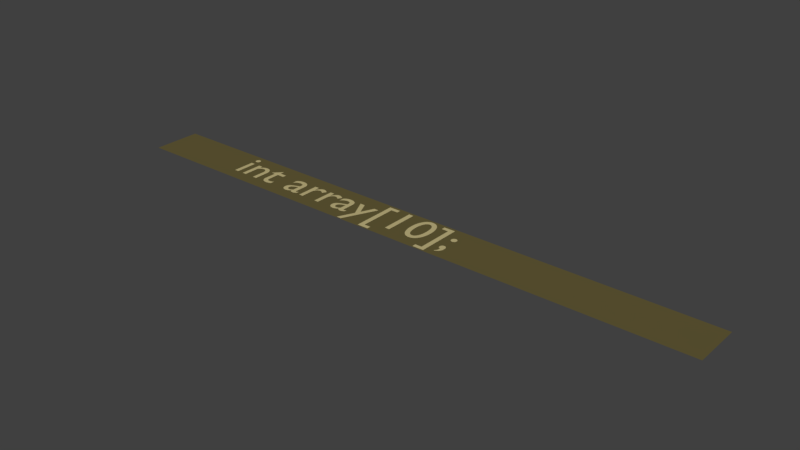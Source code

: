 # Source: 4.blend  (saved by Blender 2.78.0; exported with 4.5.12 LTS)
import bpy
from mathutils import Matrix  # noqa: F401  (used for matrix-valued properties, if any)

bpy.ops.wm.read_factory_settings(use_empty=True)
scene = bpy.context.scene
scene.name = 'Scene'

# ---- collections
col_collection_1 = bpy.data.collections.new('Collection 1'); scene.collection.children.link(col_collection_1)

# ---- materials (node trees are filled in below, after node groups)
mat_material_009 = bpy.data.materials.new('Material.009')
mat_material_009.alpha_threshold = 0.0
mat_material_009.use_transparent_shadow = False
mat_material_009.diffuse_color = (0.5395, 0.4621, 0.2232, 1.0)
mat_material_009.roughness = 0.5
mat_material_010 = bpy.data.materials.new('Material.010')
mat_material_010.alpha_threshold = 0.0
mat_material_010.use_transparent_shadow = False
mat_material_010.diffuse_color = (0.1274, 0.1046, 0.0382, 1.0)
mat_material_010.roughness = 0.5

# ---- material node trees

# ---- world
world_world = bpy.data.worlds.new('World'); scene.world = world_world
world_world.color = (0.05088, 0.05088, 0.05088)
world_world.use_sun_shadow = False
world_world.sun_shadow_jitter_overblur = 0.0
world_world.cycles.sampling_method = 'MANUAL'

# ---- meshes
me_mesh_000 = bpy.data.meshes.new('Mesh.000')
me_mesh_000.from_pydata([(6.361, -4.602, 0.0), (6.36, -4.594, 0.0), (6.359, -4.586, 0.0), (6.356, -4.579, 0.0), (6.353, -4.572, 0.0), (6.348, -4.565, 0.0), (6.343, -4.56, 0.0), (6.338, -4.555, 0.0), (6.331, -4.55, 0.0), (6.324, -4.547, 0.0), (6.317, -4.544, 0.0), (6.309, -4.543, 0.0), (6.301, -4.542, 0.0), (6.293, -4.543, 0.0), (6.285, -4.544, 0.0), (6.278, -4.547, 0.0), (6.271, -4.55, 0.0), (6.264, -4.555, 0.0), (6.259, -4.56, 0.0), (6.254, -4.565, 0.0), (6.249, -4.572, 0.0), (6.246, -4.579, 0.0), (6.243, -4.586, 0.0), (6.242, -4.594, 0.0), (6.241, -4.602, 0.0), (6.242, -4.61, 0.0), (6.243, -4.618, 0.0), (6.246, -4.625, 0.0), (6.249, -4.632, 0.0), (6.254, -4.639, 0.0), (6.259, -4.644, 0.0), (6.264, -4.649, 0.0), (6.271, -4.654, 0.0), (6.278, -4.657, 0.0), (6.285, -4.66, 0.0), (6.293, -4.661, 0.0), (6.301, -4.662, 0.0), (6.309, -4.661, 0.0), (6.317, -4.66, 0.0), (6.324, -4.657, 0.0), (6.331, -4.654, 0.0), (6.338, -4.649, 0.0), (6.343, -4.644, 0.0), (6.348, -4.639, 0.0), (6.353, -4.632, 0.0), (6.356, -4.625, 0.0), (6.359, -4.618, 0.0), (6.36, -4.61, 0.0), (6.253, -5.115, 0.0), (6.271, -5.109, 0.0), (6.287, -5.101, 0.0), (6.302, -5.092, 0.0), (6.315, -5.082, 0.0), (6.327, -5.071, 0.0), (6.338, -5.058, 0.0), (6.347, -5.044, 0.0), (6.354, -5.03, 0.0), (6.36, -5.014, 0.0), (6.364, -4.997, 0.0), (6.366, -4.98, 0.0), (6.367, -4.962, 0.0), (6.366, -4.949, 0.0), (6.365, -4.937, 0.0), (6.362, -4.926, 0.0), (6.359, -4.915, 0.0), (6.354, -4.905, 0.0), (6.349, -4.896, 0.0), (6.343, -4.888, 0.0), (6.336, -4.882, 0.0), (6.328, -4.876, 0.0), (6.319, -4.872, 0.0), (6.31, -4.87, 0.0), (6.3, -4.869, 0.0), (6.292, -4.869, 0.0), (6.284, -4.871, 0.0), (6.276, -4.873, 0.0), (6.269, -4.876, 0.0), (6.263, -4.88, 0.0), (6.257, -4.885, 0.0), (6.252, -4.89, 0.0), (6.248, -4.896, 0.0), (6.245, -4.904, 0.0), (6.242, -4.912, 0.0), (6.241, -4.92, 0.0), (6.24, -4.93, 0.0), (6.24, -4.938, 0.0), (6.242, -4.945, 0.0), (6.244, -4.952, 0.0), (6.247, -4.959, 0.0), (6.25, -4.965, 0.0), (6.255, -4.97, 0.0), (6.259, -4.975, 0.0), (6.265, -4.979, 0.0), (6.271, -4.983, 0.0), (6.278, -4.985, 0.0), (6.285, -4.988, 0.0), (6.293, -4.989, 0.0), (6.293, -4.999, 0.0), (6.294, -5.008, 0.0), (6.293, -5.018, 0.0), (6.293, -5.027, 0.0), (6.291, -5.036, 0.0), (6.289, -5.044, 0.0), (6.286, -5.053, 0.0), (6.282, -5.062, 0.0), (6.277, -5.07, 0.0), (6.27, -5.079, 0.0), (6.262, -5.087, 0.0), (6.253, -5.096, 0.0), (5.873, -5.221, 0.0), (6.106, -5.221, 0.0), (6.106, -4.318, 0.0), (5.873, -4.318, 0.0), (5.873, -4.398, 0.0), (6.01, -4.398, 0.0), (6.01, -5.141, 0.0), (5.873, -5.141, 0.0), (5.829, -4.659, 0.0), (5.827, -4.608, 0.0), (5.822, -4.56, 0.0), (5.813, -4.516, 0.0), (5.801, -4.475, 0.0), (5.786, -4.438, 0.0), (5.769, -4.405, 0.0), (5.748, -4.377, 0.0), (5.725, -4.353, 0.0), (5.699, -4.334, 0.0), (5.671, -4.32, 0.0), (5.641, -4.312, 0.0), (5.609, -4.309, 0.0), (5.577, -4.312, 0.0), (5.547, -4.32, 0.0), (5.519, -4.334, 0.0), (5.493, -4.353, 0.0), (5.47, -4.377, 0.0), (5.45, -4.405, 0.0), (5.432, -4.438, 0.0), (5.417, -4.475, 0.0), (5.405, -4.516, 0.0), (5.396, -4.56, 0.0), (5.391, -4.608, 0.0), (5.389, -4.659, 0.0), (5.391, -4.71, 0.0), (5.396, -4.758, 0.0), (5.405, -4.802, 0.0), (5.417, -4.843, 0.0), (5.432, -4.88, 0.0), (5.45, -4.913, 0.0), (5.47, -4.941, 0.0), (5.493, -4.965, 0.0), (5.519, -4.984, 0.0), (5.547, -4.998, 0.0), (5.577, -5.006, 0.0), (5.609, -5.009, 0.0), (5.641, -5.006, 0.0), (5.671, -4.998, 0.0), (5.699, -4.984, 0.0), (5.725, -4.965, 0.0), (5.748, -4.941, 0.0), (5.768, -4.913, 0.0), (5.786, -4.88, 0.0), (5.801, -4.843, 0.0), (5.813, -4.802, 0.0), (5.822, -4.758, 0.0), (5.827, -4.71, 0.0), (5.731, -4.659, 0.0), (5.73, -4.698, 0.0), (5.727, -4.734, 0.0), (5.723, -4.767, 0.0), (5.716, -4.797, 0.0), (5.708, -4.824, 0.0), (5.699, -4.847, 0.0), (5.687, -4.868, 0.0), (5.674, -4.885, 0.0), (5.66, -4.898, 0.0), (5.644, -4.908, 0.0), (5.627, -4.914, 0.0), (5.609, -4.916, 0.0), (5.591, -4.914, 0.0), (5.574, -4.908, 0.0), (5.558, -4.898, 0.0), (5.544, -4.885, 0.0), (5.531, -4.868, 0.0), (5.52, -4.847, 0.0), (5.51, -4.824, 0.0), (5.502, -4.797, 0.0), (5.495, -4.767, 0.0), (5.491, -4.734, 0.0), (5.488, -4.698, 0.0), (5.487, -4.659, 0.0), (5.488, -4.62, 0.0), (5.491, -4.584, 0.0), (5.495, -4.551, 0.0), (5.502, -4.521, 0.0), (5.51, -4.494, 0.0), (5.519, -4.471, 0.0), (5.531, -4.45, 0.0), (5.544, -4.433, 0.0), (5.558, -4.42, 0.0), (5.574, -4.41, 0.0), (5.591, -4.404, 0.0), (5.609, -4.402, 0.0), (5.627, -4.404, 0.0), (5.644, -4.41, 0.0), (5.66, -4.42, 0.0), (5.674, -4.433, 0.0), (5.687, -4.45, 0.0), (5.699, -4.47, 0.0), (5.708, -4.494, 0.0), (5.716, -4.521, 0.0), (5.723, -4.551, 0.0), (5.727, -4.584, 0.0), (5.73, -4.62, 0.0), (5.159, -4.318, 0.0), (5.061, -4.318, 0.0), (5.061, -5.0, 0.0), (5.159, -5.0, 0.0), (4.845, -4.318, 0.0), (4.612, -4.318, 0.0), (4.612, -5.221, 0.0), (4.845, -5.221, 0.0), (4.845, -5.141, 0.0), (4.708, -5.141, 0.0), (4.708, -4.398, 0.0), (4.845, -4.398, 0.0), (4.526, -4.551, 0.0), (4.426, -4.551, 0.0), (4.31, -4.804, 0.0), (4.189, -4.551, 0.0), (4.088, -4.551, 0.0), (4.262, -4.904, 0.0), (4.109, -5.23, 0.0), (4.208, -5.23, 0.0), (4.072, -4.92, 0.0), (4.067, -4.924, 0.0), (4.062, -4.927, 0.0), (4.057, -4.93, 0.0), (4.053, -4.933, 0.0), (4.049, -4.935, 0.0), (4.044, -4.938, 0.0), (4.04, -4.94, 0.0), (4.037, -4.941, 0.0), (4.033, -4.942, 0.0), (4.03, -4.943, 0.0), (4.027, -4.944, 0.0), (4.025, -4.944, 0.0), (4.022, -4.944, 0.0), (4.02, -4.943, 0.0), (4.018, -4.943, 0.0), (4.016, -4.942, 0.0), (4.014, -4.941, 0.0), (4.012, -4.939, 0.0), (4.011, -4.937, 0.0), (4.01, -4.935, 0.0), (4.009, -4.932, 0.0), (4.008, -4.929, 0.0), (4.008, -4.925, 0.0), (4.008, -4.921, 0.0), (4.008, -4.69, 0.0), (4.007, -4.666, 0.0), (4.002, -4.644, 0.0), (3.995, -4.624, 0.0), (3.986, -4.606, 0.0), (3.974, -4.591, 0.0), (3.961, -4.578, 0.0), (3.945, -4.567, 0.0), (3.928, -4.558, 0.0), (3.909, -4.551, 0.0), (3.889, -4.546, 0.0), (3.867, -4.543, 0.0), (3.845, -4.542, 0.0), (3.829, -4.542, 0.0), (3.814, -4.544, 0.0), (3.799, -4.546, 0.0), (3.785, -4.549, 0.0), (3.772, -4.552, 0.0), (3.759, -4.557, 0.0), (3.747, -4.563, 0.0), (3.736, -4.569, 0.0), (3.725, -4.576, 0.0), (3.715, -4.584, 0.0), (3.705, -4.593, 0.0), (3.696, -4.603, 0.0), (3.696, -4.7, 0.0), (3.707, -4.688, 0.0), (3.718, -4.677, 0.0), (3.729, -4.667, 0.0), (3.741, -4.658, 0.0), (3.753, -4.65, 0.0), (3.765, -4.644, 0.0), (3.777, -4.638, 0.0), (3.789, -4.634, 0.0), (3.801, -4.63, 0.0), (3.813, -4.628, 0.0), (3.826, -4.626, 0.0), (3.838, -4.626, 0.0), (3.851, -4.626, 0.0), (3.863, -4.628, 0.0), (3.873, -4.63, 0.0), (3.883, -4.634, 0.0), (3.891, -4.639, 0.0), (3.899, -4.644, 0.0), (3.905, -4.651, 0.0), (3.91, -4.66, 0.0), (3.914, -4.669, 0.0), (3.917, -4.68, 0.0), (3.918, -4.692, 0.0), (3.919, -4.705, 0.0), (3.919, -4.729, 0.0), (3.84, -4.757, 0.0), (3.822, -4.764, 0.0), (3.804, -4.77, 0.0), (3.786, -4.778, 0.0), (3.768, -4.786, 0.0), (3.752, -4.794, 0.0), (3.737, -4.804, 0.0), (3.723, -4.816, 0.0), (3.711, -4.828, 0.0), (3.701, -4.843, 0.0), (3.693, -4.859, 0.0), (3.689, -4.878, 0.0), (3.687, -4.899, 0.0), (3.688, -4.913, 0.0), (3.691, -4.927, 0.0), (3.695, -4.941, 0.0), (3.701, -4.953, 0.0), (3.708, -4.965, 0.0), (3.717, -4.976, 0.0), (3.728, -4.985, 0.0), (3.739, -4.993, 0.0), (3.752, -5.0, 0.0), (3.766, -5.005, 0.0), (3.781, -5.008, 0.0), (3.797, -5.009, 0.0), (3.807, -5.009, 0.0), (3.817, -5.008, 0.0), (3.828, -5.006, 0.0), (3.838, -5.004, 0.0), (3.848, -5.001, 0.0), (3.858, -4.998, 0.0), (3.868, -4.993, 0.0), (3.878, -4.989, 0.0), (3.888, -4.983, 0.0), (3.898, -4.977, 0.0), (3.908, -4.97, 0.0), (3.918, -4.963, 0.0), (3.92, -4.971, 0.0), (3.923, -4.978, 0.0), (3.927, -4.984, 0.0), (3.931, -4.989, 0.0), (3.935, -4.994, 0.0), (3.94, -4.998, 0.0), (3.946, -5.001, 0.0), (3.953, -5.004, 0.0), (3.96, -5.006, 0.0), (3.968, -5.008, 0.0), (3.977, -5.009, 0.0), (3.986, -5.009, 0.0), (3.993, -5.009, 0.0), (3.999, -5.008, 0.0), (4.005, -5.007, 0.0), (4.012, -5.006, 0.0), (4.018, -5.004, 0.0), (4.024, -5.002, 0.0), (4.031, -4.999, 0.0), (4.038, -4.995, 0.0), (4.045, -4.991, 0.0), (4.053, -4.986, 0.0), (4.062, -4.98, 0.0), (4.072, -4.974, 0.0), (3.919, -4.909, 0.0), (3.913, -4.915, 0.0), (3.907, -4.92, 0.0), (3.901, -4.924, 0.0), (3.894, -4.929, 0.0), (3.888, -4.933, 0.0), (3.882, -4.936, 0.0), (3.875, -4.939, 0.0), (3.868, -4.942, 0.0), (3.862, -4.943, 0.0), (3.855, -4.945, 0.0), (3.848, -4.946, 0.0), (3.841, -4.946, 0.0), (3.832, -4.945, 0.0), (3.823, -4.944, 0.0), (3.815, -4.941, 0.0), (3.808, -4.938, 0.0), (3.801, -4.934, 0.0), (3.795, -4.928, 0.0), (3.79, -4.922, 0.0), (3.785, -4.916, 0.0), (3.782, -4.908, 0.0), (3.779, -4.901, 0.0), (3.778, -4.892, 0.0), (3.777, -4.883, 0.0), (3.778, -4.87, 0.0), (3.782, -4.859, 0.0), (3.789, -4.848, 0.0), (3.797, -4.838, 0.0), (3.807, -4.829, 0.0), (3.82, -4.82, 0.0), (3.833, -4.812, 0.0), (3.848, -4.805, 0.0), (3.865, -4.798, 0.0), (3.882, -4.791, 0.0), (3.9, -4.785, 0.0), (3.919, -4.778, 0.0), (3.334, -4.551, 0.0), (3.334, -5.0, 0.0), (3.423, -5.0, 0.0), (3.423, -4.765, 0.0), (3.424, -4.746, 0.0), (3.427, -4.728, 0.0), (3.431, -4.711, 0.0), (3.438, -4.695, 0.0), (3.445, -4.68, 0.0), (3.455, -4.667, 0.0), (3.465, -4.656, 0.0), (3.477, -4.646, 0.0), (3.489, -4.638, 0.0), (3.503, -4.632, 0.0), (3.517, -4.628, 0.0), (3.532, -4.627, 0.0), (3.538, -4.627, 0.0), (3.544, -4.628, 0.0), (3.55, -4.63, 0.0), (3.557, -4.633, 0.0), (3.564, -4.636, 0.0), (3.571, -4.639, 0.0), (3.579, -4.643, 0.0), (3.586, -4.648, 0.0), (3.594, -4.653, 0.0), (3.601, -4.659, 0.0), (3.608, -4.665, 0.0), (3.615, -4.671, 0.0), (3.662, -4.594, 0.0), (3.653, -4.586, 0.0), (3.644, -4.578, 0.0), (3.635, -4.571, 0.0), (3.626, -4.565, 0.0), (3.617, -4.56, 0.0), (3.608, -4.555, 0.0), (3.599, -4.551, 0.0), (3.591, -4.548, 0.0), (3.582, -4.545, 0.0), (3.573, -4.543, 0.0), (3.564, -4.542, 0.0), (3.555, -4.542, 0.0), (3.544, -4.543, 0.0), (3.534, -4.545, 0.0), (3.523, -4.548, 0.0), (3.513, -4.553, 0.0), (3.502, -4.56, 0.0), (3.491, -4.568, 0.0), (3.48, -4.578, 0.0), (3.469, -4.59, 0.0), (3.458, -4.603, 0.0), (3.447, -4.618, 0.0), (3.436, -4.635, 0.0), (3.425, -4.654, 0.0), (3.423, -4.654, 0.0), (3.423, -4.551, 0.0), (2.938, -4.551, 0.0), (2.938, -5.0, 0.0), (3.027, -5.0, 0.0), (3.027, -4.765, 0.0), (3.028, -4.746, 0.0), (3.031, -4.728, 0.0), (3.035, -4.711, 0.0), (3.042, -4.695, 0.0), (3.049, -4.68, 0.0), (3.059, -4.667, 0.0), (3.069, -4.656, 0.0), (3.081, -4.646, 0.0), (3.093, -4.638, 0.0), (3.107, -4.632, 0.0), (3.121, -4.628, 0.0), (3.136, -4.627, 0.0), (3.142, -4.627, 0.0), (3.148, -4.628, 0.0), (3.154, -4.63, 0.0), (3.161, -4.633, 0.0), (3.168, -4.636, 0.0), (3.175, -4.639, 0.0), (3.183, -4.643, 0.0), (3.19, -4.648, 0.0), (3.198, -4.653, 0.0), (3.205, -4.659, 0.0), (3.212, -4.665, 0.0), (3.219, -4.671, 0.0), (3.266, -4.594, 0.0), (3.257, -4.586, 0.0), (3.248, -4.578, 0.0), (3.239, -4.571, 0.0), (3.23, -4.565, 0.0), (3.221, -4.56, 0.0), (3.212, -4.555, 0.0), (3.203, -4.551, 0.0), (3.195, -4.548, 0.0), (3.186, -4.545, 0.0), (3.177, -4.543, 0.0), (3.168, -4.542, 0.0), (3.159, -4.542, 0.0), (3.148, -4.543, 0.0), (3.138, -4.545, 0.0), (3.127, -4.548, 0.0), (3.117, -4.553, 0.0), (3.106, -4.56, 0.0), (3.095, -4.568, 0.0), (3.084, -4.578, 0.0), (3.073, -4.59, 0.0), (3.062, -4.603, 0.0), (3.051, -4.618, 0.0), (3.04, -4.635, 0.0), (3.029, -4.654, 0.0), (3.027, -4.654, 0.0), (3.027, -4.551, 0.0), (2.853, -4.92, 0.0), (2.848, -4.924, 0.0), (2.843, -4.927, 0.0), (2.838, -4.93, 0.0), (2.834, -4.933, 0.0), (2.83, -4.935, 0.0), (2.825, -4.938, 0.0), (2.821, -4.94, 0.0), (2.818, -4.941, 0.0), (2.814, -4.942, 0.0), (2.811, -4.943, 0.0), (2.808, -4.944, 0.0), (2.806, -4.944, 0.0), (2.803, -4.944, 0.0), (2.801, -4.943, 0.0), (2.799, -4.943, 0.0), (2.797, -4.942, 0.0), (2.795, -4.941, 0.0), (2.793, -4.939, 0.0), (2.792, -4.937, 0.0), (2.791, -4.935, 0.0), (2.79, -4.932, 0.0), (2.789, -4.929, 0.0), (2.789, -4.925, 0.0), (2.789, -4.921, 0.0), (2.789, -4.69, 0.0), (2.788, -4.666, 0.0), (2.783, -4.644, 0.0), (2.776, -4.624, 0.0), (2.767, -4.606, 0.0), (2.755, -4.591, 0.0), (2.742, -4.578, 0.0), (2.726, -4.567, 0.0), (2.709, -4.558, 0.0), (2.69, -4.551, 0.0), (2.67, -4.546, 0.0), (2.648, -4.543, 0.0), (2.626, -4.542, 0.0), (2.61, -4.542, 0.0), (2.595, -4.544, 0.0), (2.58, -4.546, 0.0), (2.566, -4.549, 0.0), (2.553, -4.552, 0.0), (2.54, -4.557, 0.0), (2.528, -4.563, 0.0), (2.517, -4.569, 0.0), (2.506, -4.576, 0.0), (2.496, -4.584, 0.0), (2.486, -4.593, 0.0), (2.477, -4.603, 0.0), (2.477, -4.7, 0.0), (2.488, -4.688, 0.0), (2.499, -4.677, 0.0), (2.51, -4.667, 0.0), (2.522, -4.658, 0.0), (2.534, -4.65, 0.0), (2.546, -4.644, 0.0), (2.558, -4.638, 0.0), (2.57, -4.634, 0.0), (2.582, -4.63, 0.0), (2.594, -4.628, 0.0), (2.607, -4.626, 0.0), (2.619, -4.626, 0.0), (2.632, -4.626, 0.0), (2.644, -4.628, 0.0), (2.654, -4.63, 0.0), (2.664, -4.634, 0.0), (2.672, -4.639, 0.0), (2.68, -4.644, 0.0), (2.686, -4.651, 0.0), (2.691, -4.66, 0.0), (2.695, -4.669, 0.0), (2.698, -4.68, 0.0), (2.699, -4.692, 0.0), (2.7, -4.705, 0.0), (2.7, -4.729, 0.0), (2.621, -4.757, 0.0), (2.603, -4.764, 0.0), (2.585, -4.77, 0.0), (2.567, -4.778, 0.0), (2.549, -4.786, 0.0), (2.533, -4.794, 0.0), (2.518, -4.804, 0.0), (2.504, -4.816, 0.0), (2.492, -4.828, 0.0), (2.482, -4.843, 0.0), (2.474, -4.859, 0.0), (2.47, -4.878, 0.0), (2.468, -4.899, 0.0), (2.469, -4.913, 0.0), (2.472, -4.927, 0.0), (2.476, -4.941, 0.0), (2.482, -4.953, 0.0), (2.489, -4.965, 0.0), (2.498, -4.976, 0.0), (2.509, -4.985, 0.0), (2.52, -4.993, 0.0), (2.533, -5.0, 0.0), (2.547, -5.005, 0.0), (2.562, -5.008, 0.0), (2.578, -5.009, 0.0), (2.588, -5.009, 0.0), (2.598, -5.008, 0.0), (2.609, -5.006, 0.0), (2.619, -5.004, 0.0), (2.629, -5.001, 0.0), (2.639, -4.998, 0.0), (2.649, -4.993, 0.0), (2.659, -4.989, 0.0), (2.669, -4.983, 0.0), (2.679, -4.977, 0.0), (2.689, -4.97, 0.0), (2.699, -4.963, 0.0), (2.701, -4.971, 0.0), (2.704, -4.978, 0.0), (2.708, -4.984, 0.0), (2.712, -4.989, 0.0), (2.716, -4.994, 0.0), (2.721, -4.998, 0.0), (2.727, -5.001, 0.0), (2.734, -5.004, 0.0), (2.741, -5.006, 0.0), (2.749, -5.008, 0.0), (2.758, -5.009, 0.0), (2.767, -5.009, 0.0), (2.774, -5.009, 0.0), (2.78, -5.008, 0.0), (2.786, -5.007, 0.0), (2.793, -5.006, 0.0), (2.799, -5.004, 0.0), (2.805, -5.002, 0.0), (2.812, -4.999, 0.0), (2.819, -4.995, 0.0), (2.826, -4.991, 0.0), (2.834, -4.986, 0.0), (2.843, -4.98, 0.0), (2.853, -4.974, 0.0), (2.7, -4.909, 0.0), (2.694, -4.915, 0.0), (2.688, -4.92, 0.0), (2.682, -4.924, 0.0), (2.675, -4.929, 0.0), (2.669, -4.933, 0.0), (2.663, -4.936, 0.0), (2.656, -4.939, 0.0), (2.649, -4.942, 0.0), (2.643, -4.943, 0.0), (2.636, -4.945, 0.0), (2.629, -4.946, 0.0), (2.622, -4.946, 0.0), (2.613, -4.945, 0.0), (2.604, -4.944, 0.0), (2.596, -4.941, 0.0), (2.589, -4.938, 0.0), (2.582, -4.934, 0.0), (2.576, -4.928, 0.0), (2.571, -4.922, 0.0), (2.566, -4.916, 0.0), (2.563, -4.908, 0.0), (2.56, -4.901, 0.0), (2.559, -4.892, 0.0), (2.558, -4.883, 0.0), (2.559, -4.87, 0.0), (2.563, -4.859, 0.0), (2.569, -4.848, 0.0), (2.578, -4.838, 0.0), (2.588, -4.829, 0.0), (2.601, -4.82, 0.0), (2.614, -4.812, 0.0), (2.629, -4.805, 0.0), (2.646, -4.798, 0.0), (2.663, -4.791, 0.0), (2.681, -4.785, 0.0), (2.7, -4.778, 0.0), (1.998, -4.458, 0.0), (1.831, -4.621, 0.0), (1.831, -4.631, 0.0), (1.909, -4.631, 0.0), (1.909, -4.868, 0.0), (1.91, -4.888, 0.0), (1.913, -4.907, 0.0), (1.918, -4.924, 0.0), (1.925, -4.941, 0.0), (1.934, -4.955, 0.0), (1.946, -4.969, 0.0), (1.959, -4.981, 0.0), (1.974, -4.99, 0.0), (1.991, -4.998, 0.0), (2.011, -5.004, 0.0), (2.032, -5.008, 0.0), (2.055, -5.009, 0.0), (2.063, -5.009, 0.0), (2.071, -5.008, 0.0), (2.08, -5.007, 0.0), (2.089, -5.005, 0.0), (2.099, -5.003, 0.0), (2.108, -5.0, 0.0), (2.118, -4.998, 0.0), (2.128, -4.994, 0.0), (2.137, -4.991, 0.0), (2.146, -4.987, 0.0), (2.155, -4.983, 0.0), (2.163, -4.979, 0.0), (2.163, -4.896, 0.0), (2.154, -4.901, 0.0), (2.145, -4.906, 0.0), (2.137, -4.91, 0.0), (2.128, -4.914, 0.0), (2.119, -4.918, 0.0), (2.111, -4.921, 0.0), (2.103, -4.923, 0.0), (2.094, -4.925, 0.0), (2.086, -4.927, 0.0), (2.078, -4.928, 0.0), (2.07, -4.929, 0.0), (2.062, -4.929, 0.0), (2.055, -4.929, 0.0), (2.048, -4.928, 0.0), (2.041, -4.926, 0.0), (2.034, -4.923, 0.0), (2.027, -4.92, 0.0), (2.02, -4.915, 0.0), (2.014, -4.909, 0.0), (2.009, -4.902, 0.0), (2.004, -4.894, 0.0), (2.001, -4.884, 0.0), (1.999, -4.873, 0.0), (1.998, -4.861, 0.0), (1.998, -4.631, 0.0), (2.14, -4.631, 0.0), (2.14, -4.551, 0.0), (1.998, -4.551, 0.0), (1.481, -4.551, 0.0), (1.392, -4.551, 0.0), (1.392, -5.0, 0.0), (1.481, -5.0, 0.0), (1.481, -4.678, 0.0), (1.491, -4.667, 0.0), (1.501, -4.657, 0.0), (1.511, -4.648, 0.0), (1.52, -4.64, 0.0), (1.529, -4.634, 0.0), (1.538, -4.628, 0.0), (1.547, -4.623, 0.0), (1.556, -4.619, 0.0), (1.565, -4.617, 0.0), (1.574, -4.615, 0.0), (1.583, -4.613, 0.0), (1.593, -4.613, 0.0), (1.606, -4.614, 0.0), (1.618, -4.616, 0.0), (1.63, -4.621, 0.0), (1.64, -4.627, 0.0), (1.649, -4.634, 0.0), (1.657, -4.643, 0.0), (1.664, -4.653, 0.0), (1.67, -4.664, 0.0), (1.675, -4.677, 0.0), (1.678, -4.691, 0.0), (1.68, -4.706, 0.0), (1.681, -4.722, 0.0), (1.681, -5.0, 0.0), (1.77, -5.0, 0.0), (1.77, -4.723, 0.0), (1.769, -4.694, 0.0), (1.765, -4.667, 0.0), (1.758, -4.643, 0.0), (1.749, -4.621, 0.0), (1.738, -4.603, 0.0), (1.725, -4.586, 0.0), (1.711, -4.573, 0.0), (1.694, -4.562, 0.0), (1.677, -4.553, 0.0), (1.658, -4.547, 0.0), (1.638, -4.543, 0.0), (1.617, -4.542, 0.0), (1.605, -4.543, 0.0), (1.592, -4.544, 0.0), (1.58, -4.547, 0.0), (1.568, -4.55, 0.0), (1.556, -4.555, 0.0), (1.544, -4.56, 0.0), (1.533, -4.566, 0.0), (1.522, -4.573, 0.0), (1.511, -4.581, 0.0), (1.501, -4.59, 0.0), (1.492, -4.6, 0.0), (1.483, -4.61, 0.0), (1.481, -4.61, 0.0), (1.266, -4.551, 0.0), (1.177, -4.551, 0.0), (1.177, -5.0, 0.0), (1.266, -5.0, 0.0), (1.275, -4.415, 0.0), (1.275, -4.408, 0.0), (1.273, -4.401, 0.0), (1.271, -4.394, 0.0), (1.268, -4.388, 0.0), (1.264, -4.383, 0.0), (1.259, -4.378, 0.0), (1.254, -4.373, 0.0), (1.249, -4.369, 0.0), (1.243, -4.366, 0.0), (1.236, -4.364, 0.0), (1.229, -4.362, 0.0), (1.222, -4.362, 0.0), (1.215, -4.362, 0.0), (1.208, -4.364, 0.0), (1.201, -4.366, 0.0), (1.195, -4.369, 0.0), (1.19, -4.373, 0.0), (1.185, -4.378, 0.0), (1.18, -4.383, 0.0), (1.176, -4.388, 0.0), (1.173, -4.394, 0.0), (1.171, -4.401, 0.0), (1.169, -4.408, 0.0), (1.169, -4.415, 0.0), (1.169, -4.422, 0.0), (1.171, -4.429, 0.0), (1.173, -4.436, 0.0), (1.176, -4.442, 0.0), (1.18, -4.447, 0.0), (1.185, -4.452, 0.0), (1.19, -4.457, 0.0), (1.195, -4.461, 0.0), (1.201, -4.464, 0.0), (1.208, -4.466, 0.0), (1.215, -4.468, 0.0), (1.222, -4.468, 0.0), (1.229, -4.468, 0.0), (1.236, -4.466, 0.0), (1.243, -4.464, 0.0), (1.249, -4.461, 0.0), (1.254, -4.457, 0.0), (1.259, -4.452, 0.0), (1.264, -4.447, 0.0), (1.268, -4.442, 0.0), (1.271, -4.436, 0.0), (1.273, -4.429, 0.0), (1.275, -4.422, 0.0), (-0.8854, -4.249, -0.01001), (11.28, -4.249, -0.01001), (-0.8854, -5.236, -0.01001), (11.28, -5.236, -0.01001)], [], [(73, 71, 72), (74, 71, 73), (74, 70, 71), (75, 70, 74), (75, 69, 70), (76, 69, 75), (77, 69, 76), (77, 68, 69), (78, 68, 77), (78, 67, 68), (79, 67, 78), (79, 66, 67), (80, 66, 79), (80, 65, 66), (81, 65, 80), (82, 65, 81), (82, 64, 65), (83, 64, 82), (83, 63, 64), (84, 63, 83), (84, 62, 63), (85, 62, 84), (85, 61, 62), (86, 61, 85), (87, 61, 86), (87, 60, 61), (88, 60, 87), (89, 60, 88), (89, 59, 60), (90, 59, 89), (91, 59, 90), (92, 59, 91), (93, 59, 92), (93, 58, 59), (94, 58, 93), (95, 58, 94), (96, 58, 95), (97, 58, 96), (97, 57, 58), (98, 57, 97), (99, 57, 98), (99, 56, 57), (100, 56, 99), (101, 56, 100), (101, 55, 56), (102, 55, 101), (102, 54, 55), (103, 54, 102), (104, 54, 103), (104, 53, 54), (105, 53, 104), (106, 53, 105), (106, 52, 53), (107, 52, 106), (107, 51, 52), (108, 51, 107), (108, 50, 51), (48, 50, 108), (48, 49, 50), (13, 11, 12), (13, 10, 11), (14, 10, 13), (14, 9, 10), (15, 9, 14), (15, 8, 9), (16, 8, 15), (16, 7, 8), (17, 7, 16), (17, 6, 7), (18, 6, 17), (18, 5, 6), (19, 5, 18), (19, 4, 5), (20, 4, 19), (20, 3, 4), (21, 3, 20), (21, 2, 3), (22, 2, 21), (22, 1, 2), (23, 1, 22), (23, 0, 1), (24, 0, 23), (25, 0, 24), (25, 47, 0), (25, 46, 47), (26, 46, 25), (26, 45, 46), (27, 45, 26), (27, 44, 45), (28, 44, 27), (28, 43, 44), (29, 43, 28), (29, 42, 43), (30, 42, 29), (30, 41, 42), (31, 41, 30), (31, 40, 41), (32, 40, 31), (32, 39, 40), (33, 39, 32), (33, 38, 39), (34, 38, 33), (34, 37, 38), (35, 37, 34), (35, 36, 37), (113, 111, 112), (113, 114, 111), (114, 110, 111), (115, 110, 114), (109, 115, 116), (109, 110, 115), (130, 128, 129), (130, 127, 128), (131, 127, 130), (131, 126, 127), (132, 126, 131), (132, 125, 126), (133, 125, 132), (133, 124, 125), (134, 124, 133), (134, 123, 124), (135, 201, 134), (201, 123, 134), (135, 200, 201), (202, 123, 201), (203, 123, 202), (135, 199, 200), (203, 122, 123), (136, 199, 135), (204, 122, 203), (136, 198, 199), (205, 122, 204), (136, 197, 198), (206, 122, 205), (136, 196, 197), (206, 121, 122), (137, 196, 136), (207, 121, 206), (137, 195, 196), (208, 121, 207), (137, 194, 195), (208, 120, 121), (138, 194, 137), (209, 120, 208), (138, 193, 194), (209, 119, 120), (139, 193, 138), (210, 119, 209), (139, 192, 193), (211, 119, 210), (139, 191, 192), (211, 118, 119), (140, 191, 139), (212, 118, 211), (140, 190, 191), (212, 117, 118), (141, 190, 140), (165, 117, 212), (141, 189, 190), (142, 189, 141), (142, 188, 189), (166, 117, 165), (166, 164, 117), (167, 164, 166), (142, 187, 188), (167, 163, 164), (143, 187, 142), (168, 163, 167), (143, 186, 187), (168, 162, 163), (144, 186, 143), (169, 162, 168), (144, 185, 186), (170, 162, 169), (144, 184, 185), (170, 161, 162), (145, 184, 144), (171, 161, 170), (145, 183, 184), (171, 160, 161), (146, 183, 145), (172, 160, 171), (146, 182, 183), (173, 160, 172), (146, 181, 182), (173, 159, 160), (147, 181, 146), (174, 159, 173), (147, 180, 181), (175, 159, 174), (147, 179, 180), (176, 159, 175), (147, 178, 179), (176, 158, 159), (148, 178, 147), (177, 158, 176), (148, 177, 178), (148, 158, 177), (148, 157, 158), (149, 157, 148), (149, 156, 157), (150, 156, 149), (150, 155, 156), (151, 155, 150), (151, 154, 155), (152, 154, 151), (152, 153, 154), (215, 213, 214), (215, 216, 213), (219, 223, 218), (223, 217, 218), (223, 224, 217), (219, 222, 223), (219, 221, 222), (219, 220, 221), (230, 228, 229), (230, 227, 228), (227, 225, 226), (227, 232, 225), (230, 232, 227), (231, 232, 230), (271, 269, 270), (272, 269, 271), (272, 268, 269), (273, 268, 272), (274, 268, 273), (274, 267, 268), (275, 267, 274), (275, 266, 267), (276, 266, 275), (277, 266, 276), (277, 265, 266), (278, 265, 277), (278, 264, 265), (279, 264, 278), (280, 264, 279), (280, 263, 264), (281, 263, 280), (281, 262, 263), (282, 262, 281), (283, 284, 282), (284, 285, 282), (285, 286, 282), (286, 287, 282), (287, 288, 282), (288, 289, 282), (289, 290, 282), (290, 291, 282), (291, 292, 282), (292, 293, 282), (293, 262, 282), (293, 294, 262), (294, 295, 262), (295, 261, 262), (295, 296, 261), (296, 260, 261), (297, 260, 296), (298, 260, 297), (299, 260, 298), (300, 260, 299), (301, 260, 300), (301, 259, 260), (302, 259, 301), (303, 259, 302), (304, 259, 303), (304, 258, 259), (305, 258, 304), (306, 258, 305), (306, 257, 258), (307, 257, 306), (308, 257, 307), (309, 406, 308), (406, 257, 308), (310, 406, 309), (311, 406, 310), (312, 406, 311), (313, 406, 312), (313, 405, 406), (370, 257, 406), (313, 404, 405), (314, 404, 313), (314, 403, 404), (315, 403, 314), (315, 402, 403), (316, 402, 315), (316, 401, 402), (316, 400, 401), (317, 400, 316), (317, 399, 400), (318, 399, 317), (318, 398, 399), (318, 397, 398), (319, 397, 318), (319, 396, 397), (319, 395, 396), (320, 395, 319), (320, 394, 395), (321, 394, 320), (321, 393, 394), (321, 392, 393), (322, 392, 321), (322, 391, 392), (322, 390, 391), (371, 257, 370), (323, 390, 322), (372, 257, 371), (323, 389, 390), (373, 257, 372), (234, 369, 233), (373, 256, 257), (323, 388, 389), (235, 369, 234), (374, 256, 373), (374, 255, 256), (236, 369, 235), (324, 388, 323), (324, 387, 388), (374, 254, 255), (375, 254, 374), (237, 369, 236), (375, 253, 254), (376, 253, 375), (238, 369, 237), (324, 386, 387), (376, 252, 253), (239, 369, 238), (377, 252, 376), (377, 251, 252), (240, 369, 239), (324, 385, 386), (377, 250, 251), (378, 250, 377), (241, 369, 240), (378, 249, 250), (325, 385, 324), (242, 369, 241), (325, 384, 385), (379, 249, 378), (379, 248, 249), (243, 369, 242), (379, 247, 248), (244, 369, 243), (380, 247, 379), (380, 246, 247), (245, 369, 244), (380, 245, 246), (325, 383, 384), (380, 369, 245), (381, 369, 380), (325, 382, 383), (382, 369, 381), (325, 345, 382), (345, 369, 382), (326, 345, 325), (326, 344, 345), (346, 369, 345), (327, 344, 326), (327, 343, 344), (347, 369, 346), (347, 368, 369), (328, 343, 327), (328, 342, 343), (348, 368, 347), (348, 367, 368), (328, 341, 342), (349, 367, 348), (329, 341, 328), (349, 366, 367), (329, 340, 341), (350, 366, 349), (350, 365, 366), (330, 340, 329), (330, 339, 340), (351, 365, 350), (351, 364, 365), (330, 338, 339), (352, 364, 351), (352, 363, 364), (331, 338, 330), (331, 337, 338), (353, 363, 352), (353, 362, 363), (331, 336, 337), (353, 361, 362), (354, 361, 353), (332, 336, 331), (354, 360, 361), (332, 335, 336), (355, 360, 354), (355, 359, 360), (332, 334, 335), (356, 359, 355), (333, 334, 332), (356, 358, 359), (357, 358, 356), (448, 446, 447), (448, 445, 446), (449, 445, 448), (449, 444, 445), (450, 444, 449), (450, 443, 444), (450, 442, 443), (451, 442, 450), (451, 441, 442), (408, 461, 407), (408, 460, 461), (452, 441, 451), (452, 440, 441), (452, 439, 440), (453, 439, 452), (453, 438, 439), (454, 438, 453), (454, 437, 438), (454, 436, 437), (455, 436, 454), (455, 435, 436), (456, 435, 455), (456, 425, 435), (425, 426, 435), (426, 427, 435), (427, 428, 435), (428, 429, 435), (429, 430, 435), (430, 431, 435), (431, 432, 435), (432, 433, 435), (433, 434, 435), (457, 423, 456), (423, 424, 456), (424, 425, 456), (458, 421, 457), (421, 422, 457), (422, 423, 457), (458, 420, 421), (458, 419, 420), (459, 419, 458), (459, 418, 419), (459, 417, 418), (408, 459, 460), (408, 413, 459), (413, 414, 459), (414, 415, 459), (415, 416, 459), (416, 417, 459), (408, 412, 413), (408, 411, 412), (408, 410, 411), (408, 409, 410), (503, 501, 502), (503, 500, 501), (504, 500, 503), (504, 499, 500), (505, 499, 504), (505, 498, 499), (505, 497, 498), (506, 497, 505), (506, 496, 497), (463, 516, 462), (463, 515, 516), (507, 496, 506), (507, 495, 496), (507, 494, 495), (508, 494, 507), (508, 493, 494), (509, 493, 508), (509, 492, 493), (509, 491, 492), (510, 491, 509), (510, 490, 491), (511, 490, 510), (511, 480, 490), (480, 481, 490), (481, 482, 490), (482, 483, 490), (483, 484, 490), (484, 485, 490), (485, 486, 490), (486, 487, 490), (487, 488, 490), (488, 489, 490), (512, 478, 511), (478, 479, 511), (479, 480, 511), (513, 476, 512), (476, 477, 512), (477, 478, 512), (513, 475, 476), (513, 474, 475), (514, 474, 513), (514, 473, 474), (514, 472, 473), (463, 514, 515), (463, 468, 514), (468, 469, 514), (469, 470, 514), (470, 471, 514), (471, 472, 514), (463, 467, 468), (463, 466, 467), (463, 465, 466), (463, 464, 465), (555, 553, 554), (556, 553, 555), (556, 552, 553), (557, 552, 556), (558, 552, 557), (558, 551, 552), (559, 551, 558), (559, 550, 551), (560, 550, 559), (561, 550, 560), (561, 549, 550), (562, 549, 561), (562, 548, 549), (563, 548, 562), (564, 548, 563), (564, 547, 548), (565, 547, 564), (565, 546, 547), (566, 546, 565), (567, 568, 566), (568, 569, 566), (569, 570, 566), (570, 571, 566), (571, 572, 566), (572, 573, 566), (573, 574, 566), (574, 575, 566), (575, 576, 566), (576, 577, 566), (577, 546, 566), (577, 578, 546), (578, 579, 546), (579, 545, 546), (579, 580, 545), (580, 544, 545), (581, 544, 580), (582, 544, 581), (583, 544, 582), (584, 544, 583), (585, 544, 584), (585, 543, 544), (586, 543, 585), (587, 543, 586), (588, 543, 587), (588, 542, 543), (589, 542, 588), (590, 542, 589), (590, 541, 542), (591, 541, 590), (592, 541, 591), (593, 690, 592), (690, 541, 592), (594, 690, 593), (595, 690, 594), (596, 690, 595), (597, 690, 596), (597, 689, 690), (654, 541, 690), (597, 688, 689), (598, 688, 597), (598, 687, 688), (599, 687, 598), (599, 686, 687), (600, 686, 599), (600, 685, 686), (600, 684, 685), (601, 684, 600), (601, 683, 684), (602, 683, 601), (602, 682, 683), (602, 681, 682), (603, 681, 602), (603, 680, 681), (603, 679, 680), (604, 679, 603), (604, 678, 679), (605, 678, 604), (605, 677, 678), (605, 676, 677), (606, 676, 605), (606, 675, 676), (606, 674, 675), (655, 541, 654), (607, 674, 606), (656, 541, 655), (607, 673, 674), (657, 541, 656), (518, 653, 517), (657, 540, 541), (607, 672, 673), (519, 653, 518), (658, 540, 657), (658, 539, 540), (520, 653, 519), (608, 672, 607), (608, 671, 672), (658, 538, 539), (659, 538, 658), (521, 653, 520), (659, 537, 538), (660, 537, 659), (522, 653, 521), (608, 670, 671), (660, 536, 537), (523, 653, 522), (661, 536, 660), (661, 535, 536), (524, 653, 523), (608, 669, 670), (661, 534, 535), (662, 534, 661), (525, 653, 524), (662, 533, 534), (609, 669, 608), (526, 653, 525), (609, 668, 669), (663, 533, 662), (663, 532, 533), (527, 653, 526), (663, 531, 532), (528, 653, 527), (664, 531, 663), (664, 530, 531), (529, 653, 528), (664, 529, 530), (609, 667, 668), (664, 653, 529), (665, 653, 664), (609, 666, 667), (666, 653, 665), (609, 629, 666), (629, 653, 666), (610, 629, 609), (610, 628, 629), (630, 653, 629), (611, 628, 610), (611, 627, 628), (631, 653, 630), (631, 652, 653), (612, 627, 611), (612, 626, 627), (632, 652, 631), (632, 651, 652), (612, 625, 626), (633, 651, 632), (613, 625, 612), (633, 650, 651), (613, 624, 625), (634, 650, 633), (634, 649, 650), (614, 624, 613), (614, 623, 624), (635, 649, 634), (635, 648, 649), (614, 622, 623), (636, 648, 635), (636, 647, 648), (615, 622, 614), (615, 621, 622), (637, 647, 636), (637, 646, 647), (615, 620, 621), (637, 645, 646), (638, 645, 637), (616, 620, 615), (638, 644, 645), (616, 619, 620), (639, 644, 638), (639, 643, 644), (616, 618, 619), (640, 643, 639), (617, 618, 616), (640, 642, 643), (641, 642, 640), (692, 748, 691), (692, 747, 748), (692, 746, 747), (693, 746, 692), (694, 746, 693), (695, 745, 694), (745, 746, 694), (695, 744, 745), (695, 743, 744), (696, 743, 695), (696, 742, 743), (696, 741, 742), (697, 741, 696), (697, 740, 741), (721, 719, 720), (722, 719, 721), (697, 739, 740), (723, 719, 722), (698, 739, 697), (698, 738, 739), (724, 719, 723), (725, 719, 724), (698, 737, 738), (726, 719, 725), (698, 736, 737), (727, 719, 726), (698, 735, 736), (728, 719, 727), (699, 735, 698), (729, 719, 728), (699, 734, 735), (730, 719, 729), (699, 733, 734), (731, 719, 730), (699, 732, 733), (732, 719, 731), (699, 719, 732), (700, 719, 699), (701, 719, 700), (702, 719, 701), (702, 718, 719), (703, 718, 702), (703, 717, 718), (703, 716, 717), (704, 716, 703), (704, 715, 716), (704, 714, 715), (704, 713, 714), (705, 713, 704), (705, 712, 713), (705, 711, 712), (706, 711, 705), (706, 710, 711), (706, 709, 710), (707, 709, 706), (707, 708, 709), (793, 791, 792), (794, 791, 793), (794, 790, 791), (795, 790, 794), (796, 790, 795), (796, 789, 790), (797, 789, 796), (751, 749, 750), (751, 805, 749), (797, 788, 789), (798, 788, 797), (799, 788, 798), (799, 787, 788), (800, 787, 799), (800, 786, 787), (801, 786, 800), (802, 786, 801), (802, 785, 786), (803, 785, 802), (804, 785, 803), (804, 765, 785), (765, 784, 785), (751, 804, 805), (751, 753, 804), (753, 754, 804), (754, 755, 804), (755, 756, 804), (756, 757, 804), (757, 758, 804), (758, 759, 804), (759, 760, 804), (760, 761, 804), (761, 762, 804), (762, 763, 804), (763, 764, 804), (764, 765, 804), (766, 784, 765), (767, 784, 766), (768, 784, 767), (769, 784, 768), (769, 783, 784), (770, 783, 769), (771, 783, 770), (772, 783, 771), (772, 782, 783), (773, 782, 772), (774, 782, 773), (774, 781, 782), (775, 781, 774), (751, 752, 753), (776, 781, 775), (776, 780, 781), (777, 780, 776), (778, 780, 777), (778, 779, 780), (823, 821, 822), (823, 820, 821), (824, 820, 823), (824, 819, 820), (825, 819, 824), (825, 818, 819), (826, 818, 825), (826, 817, 818), (827, 817, 826), (827, 816, 817), (828, 816, 827), (828, 815, 816), (829, 815, 828), (829, 814, 815), (830, 814, 829), (830, 813, 814), (831, 813, 830), (831, 812, 813), (832, 812, 831), (832, 811, 812), (833, 811, 832), (833, 810, 811), (834, 810, 833), (835, 810, 834), (835, 857, 810), (835, 856, 857), (836, 856, 835), (836, 855, 856), (837, 855, 836), (837, 854, 855), (838, 854, 837), (838, 853, 854), (839, 853, 838), (839, 852, 853), (840, 852, 839), (840, 851, 852), (841, 851, 840), (841, 850, 851), (842, 850, 841), (842, 849, 850), (843, 849, 842), (843, 848, 849), (844, 848, 843), (844, 847, 848), (845, 847, 844), (845, 846, 847), (808, 806, 807), (808, 809, 806), (860, 861, 859, 858)])
me_mesh_000.polygons.foreach_set('material_index', [0, 0, 0, 0, 0, 0, 0, 0, 0, 0, 0, 0, 0, 0, 0, 0, 0, 0, 0, 0, 0, 0, 0, 0, 0, 0, 0, 0, 0, 0, 0, 0, 0, 0, 0, 0, 0, 0, 0, 0, 0, 0, 0, 0, 0, 0, 0, 0, 0, 0, 0, 0, 0, 0, 0, 0, 0, 0, 0, 0, 0, 0, 0, 0, 0, 0, 0, 0, 0, 0, 0, 0, 0, 0, 0, 0, 0, 0, 0, 0, 0, 0, 0, 0, 0, 0, 0, 0, 0, 0, 0, 0, 0, 0, 0, 0, 0, 0, 0, 0, 0, 0, 0, 0, 0, 0, 0, 0, 0, 0, 0, 0, 0, 0, 0, 0, 0, 0, 0, 0, 0, 0, 0, 0, 0, 0, 0, 0, 0, 0, 0, 0, 0, 0, 0, 0, 0, 0, 0, 0, 0, 0, 0, 0, 0, 0, 0, 0, 0, 0, 0, 0, 0, 0, 0, 0, 0, 0, 0, 0, 0, 0, 0, 0, 0, 0, 0, 0, 0, 0, 0, 0, 0, 0, 0, 0, 0, 0, 0, 0, 0, 0, 0, 0, 0, 0, 0, 0, 0, 0, 0, 0, 0, 0, 0, 0, 0, 0, 0, 0, 0, 0, 0, 0, 0, 0, 0, 0, 0, 0, 0, 0, 0, 0, 0, 0, 0, 0, 0, 0, 0, 0, 0, 0, 0, 0, 0, 0, 0, 0, 0, 0, 0, 0, 0, 0, 0, 0, 0, 0, 0, 0, 0, 0, 0, 0, 0, 0, 0, 0, 0, 0, 0, 0, 0, 0, 0, 0, 0, 0, 0, 0, 0, 0, 0, 0, 0, 0, 0, 0, 0, 0, 0, 0, 0, 0, 0, 0, 0, 0, 0, 0, 0, 0, 0, 0, 0, 0, 0, 0, 0, 0, 0, 0, 0, 0, 0, 0, 0, 0, 0, 0, 0, 0, 0, 0, 0, 0, 0, 0, 0, 0, 0, 0, 0, 0, 0, 0, 0, 0, 0, 0, 0, 0, 0, 0, 0, 0, 0, 0, 0, 0, 0, 0, 0, 0, 0, 0, 0, 0, 0, 0, 0, 0, 0, 0, 0, 0, 0, 0, 0, 0, 0, 0, 0, 0, 0, 0, 0, 0, 0, 0, 0, 0, 0, 0, 0, 0, 0, 0, 0, 0, 0, 0, 0, 0, 0, 0, 0, 0, 0, 0, 0, 0, 0, 0, 0, 0, 0, 0, 0, 0, 0, 0, 0, 0, 0, 0, 0, 0, 0, 0, 0, 0, 0, 0, 0, 0, 0, 0, 0, 0, 0, 0, 0, 0, 0, 0, 0, 0, 0, 0, 0, 0, 0, 0, 0, 0, 0, 0, 0, 0, 0, 0, 0, 0, 0, 0, 0, 0, 0, 0, 0, 0, 0, 0, 0, 0, 0, 0, 0, 0, 0, 0, 0, 0, 0, 0, 0, 0, 0, 0, 0, 0, 0, 0, 0, 0, 0, 0, 0, 0, 0, 0, 0, 0, 0, 0, 0, 0, 0, 0, 0, 0, 0, 0, 0, 0, 0, 0, 0, 0, 0, 0, 0, 0, 0, 0, 0, 0, 0, 0, 0, 0, 0, 0, 0, 0, 0, 0, 0, 0, 0, 0, 0, 0, 0, 0, 0, 0, 0, 0, 0, 0, 0, 0, 0, 0, 0, 0, 0, 0, 0, 0, 0, 0, 0, 0, 0, 0, 0, 0, 0, 0, 0, 0, 0, 0, 0, 0, 0, 0, 0, 0, 0, 0, 0, 0, 0, 0, 0, 0, 0, 0, 0, 0, 0, 0, 0, 0, 0, 0, 0, 0, 0, 0, 0, 0, 0, 0, 0, 0, 0, 0, 0, 0, 0, 0, 0, 0, 0, 0, 0, 0, 0, 0, 0, 0, 0, 0, 0, 0, 0, 0, 0, 0, 0, 0, 0, 0, 0, 0, 0, 0, 0, 0, 0, 0, 0, 0, 0, 0, 0, 0, 0, 0, 0, 0, 0, 0, 0, 0, 0, 0, 0, 0, 0, 0, 0, 0, 0, 0, 0, 0, 0, 0, 0, 0, 0, 0, 0, 0, 0, 0, 0, 0, 0, 0, 0, 0, 0, 0, 0, 0, 0, 0, 0, 0, 0, 0, 0, 0, 0, 0, 0, 0, 0, 0, 0, 0, 0, 0, 0, 0, 0, 0, 0, 0, 0, 0, 0, 0, 0, 0, 0, 0, 0, 0, 0, 0, 0, 0, 0, 0, 0, 0, 0, 0, 0, 0, 0, 0, 0, 0, 0, 0, 0, 0, 0, 0, 0, 0, 0, 0, 0, 0, 0, 0, 0, 0, 0, 0, 0, 0, 0, 0, 0, 0, 0, 0, 0, 0, 0, 0, 0, 0, 0, 0, 0, 0, 0, 0, 0, 0, 0, 0, 0, 0, 0, 0, 0, 0, 0, 0, 0, 0, 0, 0, 0, 0, 0, 0, 0, 0, 0, 0, 0, 0, 0, 0, 0, 0, 0, 0, 0, 0, 0, 0, 0, 0, 0, 0, 0, 0, 0, 0, 0, 0, 0, 0, 0, 0, 0, 0, 0, 0, 0, 0, 0, 0, 0, 0, 0, 0, 0, 0, 0, 0, 0, 0, 0, 0, 0, 0, 0, 0, 0, 0, 0, 0, 0, 0, 0, 0, 1])
me_mesh_000.materials.append(mat_material_009)
me_mesh_000.materials.append(mat_material_010)
me_mesh_000.use_remesh_preserve_volume = False
me_mesh_000.use_remesh_preserve_attributes = False
me_mesh_000.use_mirror_vertex_groups = False
me_mesh_000.update()

# ---- objects
ob_text_004 = bpy.data.objects.new('Text.004', me_mesh_000)

# ---- transforms, parenting, visibility, modifiers, constraints
ob_text_004.location = (-4.341, 6.187, 0.0)
ob_text_004.lineart.crease_threshold = 0.0

# ---- collection membership
col_collection_1.objects.link(ob_text_004)

# ---- scene / render settings (as saved in the file)
scene.frame_start = 1; scene.frame_end = 250; scene.frame_set(1)
scene.render.engine = 'BLENDER_EEVEE_NEXT'
scene.render.resolution_percentage = 50
scene.render.dither_intensity = 0.0
scene.cycles.use_denoising = False
scene.cycles.samples = 128
scene.cycles.sampling_pattern = 'TABULATED_SOBOL'
scene.cycles.light_sampling_threshold = 0.0
scene.cycles.use_adaptive_sampling = False
scene.cycles.use_light_tree = False
scene.cycles.blur_glossy = 0.0
scene.cycles.sample_clamp_indirect = 0.0
scene.view_settings.view_transform = 'Standard'
bpy.context.view_layer.update()

# ---- added for rendering (the .blend has no active camera and no usable light): camera, sun
cam_auto = bpy.data.cameras.new('AutoCamera')
cam_auto.lens = 50.0
cam_auto.sensor_width = 36.0
cam_auto.clip_end = 1000.0
ob_auto_camera = bpy.data.objects.new('AutoCamera', cam_auto)
scene.collection.objects.link(ob_auto_camera)
ob_auto_camera.location = (12.1474, -12.1055, 9.02831)
ob_auto_camera.rotation_euler = (1.09748, -7.21219e-08, 0.694738)
scene.camera = ob_auto_camera
light_auto_sun = bpy.data.lights.new('AutoSun', 'SUN')
light_auto_sun.energy = 3.0
light_auto_sun.angle = 0.0523599
ob_auto_sun = bpy.data.objects.new('AutoSun', light_auto_sun)
scene.collection.objects.link(ob_auto_sun)
ob_auto_sun.rotation_euler = (0.872665, 0.174533, 0.523599)
bpy.context.view_layer.update()
